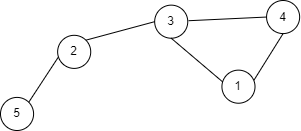

The diagram above was exported from draw.io. Its source (the exported page's mxGraphModel, read from the mxfile embedded in the PNG):
<mxGraphModel dx="1265" dy="1518" grid="0" gridSize="10" guides="1" tooltips="1" connect="1" arrows="1" fold="1" page="1" pageScale="1" pageWidth="827" pageHeight="583" math="0" shadow="0">
  <root>
    <mxCell id="0" />
    <mxCell id="1" parent="0" />
    <mxCell id="13" value="" style="group" vertex="1" connectable="0" parent="1">
      <mxGeometry x="100" y="220" width="300" height="130" as="geometry" />
    </mxCell>
    <mxCell id="2" value="5" style="ellipse;whiteSpace=wrap;html=1;aspect=fixed;" parent="13" vertex="1">
      <mxGeometry y="96.91964285714286" width="33.080357142857146" height="33.080357142857146" as="geometry" />
    </mxCell>
    <mxCell id="3" value="" style="endArrow=none;html=1;entryX=0.038;entryY=0.632;entryDx=0;entryDy=0;exitX=1;exitY=0;exitDx=0;exitDy=0;entryPerimeter=0;" parent="13" source="2" target="5" edge="1">
      <mxGeometry width="50" height="50" relative="1" as="geometry">
        <mxPoint x="23.214285714285715" y="98.66071428571429" as="sourcePoint" />
        <mxPoint x="52.976190476190474" y="69.64285714285715" as="targetPoint" />
      </mxGeometry>
    </mxCell>
    <mxCell id="5" value="2" style="ellipse;whiteSpace=wrap;html=1;aspect=fixed;" parent="13" vertex="1">
      <mxGeometry x="57.14285714285714" y="34.82142857142858" width="33.080357142857146" height="33.080357142857146" as="geometry" />
    </mxCell>
    <mxCell id="6" value="3" style="ellipse;whiteSpace=wrap;html=1;aspect=fixed;" parent="13" vertex="1">
      <mxGeometry x="154.16666666666666" y="4.642857142857143" width="33.080357142857146" height="33.080357142857146" as="geometry" />
    </mxCell>
    <mxCell id="7" value="1" style="ellipse;whiteSpace=wrap;html=1;aspect=fixed;" parent="13" vertex="1">
      <mxGeometry x="221.42857142857142" y="69.64285714285715" width="33.080357142857146" height="33.080357142857146" as="geometry" />
    </mxCell>
    <mxCell id="8" value="4" style="ellipse;whiteSpace=wrap;html=1;aspect=fixed;" parent="13" vertex="1">
      <mxGeometry x="266.07142857142856" width="33.080357142857146" height="33.080357142857146" as="geometry" />
    </mxCell>
    <mxCell id="9" value="" style="endArrow=none;html=1;entryX=0;entryY=0.5;entryDx=0;entryDy=0;exitX=1;exitY=0;exitDx=0;exitDy=0;" parent="13" source="5" target="6" edge="1">
      <mxGeometry width="50" height="50" relative="1" as="geometry">
        <mxPoint x="34.91222813322416" y="107.5677204272493" as="sourcePoint" />
        <mxPoint x="63.095238095238095" y="57.16517857142858" as="targetPoint" />
      </mxGeometry>
    </mxCell>
    <mxCell id="10" value="" style="endArrow=none;html=1;entryX=0;entryY=0.5;entryDx=0;entryDy=0;exitX=1;exitY=0;exitDx=0;exitDy=0;" parent="13" target="8" edge="1">
      <mxGeometry width="50" height="50" relative="1" as="geometry">
        <mxPoint x="188.096751942748" y="20.2239704272493" as="sourcePoint" />
        <mxPoint x="256.1607142857143" y="1.7410714285714288" as="targetPoint" />
      </mxGeometry>
    </mxCell>
    <mxCell id="11" value="" style="endArrow=none;html=1;entryX=0.021;entryY=0.354;entryDx=0;entryDy=0;exitX=0.5;exitY=1;exitDx=0;exitDy=0;entryPerimeter=0;" parent="13" source="6" target="7" edge="1">
      <mxGeometry width="50" height="50" relative="1" as="geometry">
        <mxPoint x="194.04913289512902" y="26.027541855820726" as="sourcePoint" />
        <mxPoint x="272.0238095238095" y="22.343750000000004" as="targetPoint" />
      </mxGeometry>
    </mxCell>
    <mxCell id="12" value="" style="endArrow=none;html=1;exitX=0.5;exitY=1;exitDx=0;exitDy=0;" parent="13" source="8" edge="1">
      <mxGeometry width="50" height="50" relative="1" as="geometry">
        <mxPoint x="201.78571428571428" y="33.080357142857146" as="sourcePoint" />
        <mxPoint x="253.57142857142856" y="79.50892857142858" as="targetPoint" />
      </mxGeometry>
    </mxCell>
  </root>
</mxGraphModel>